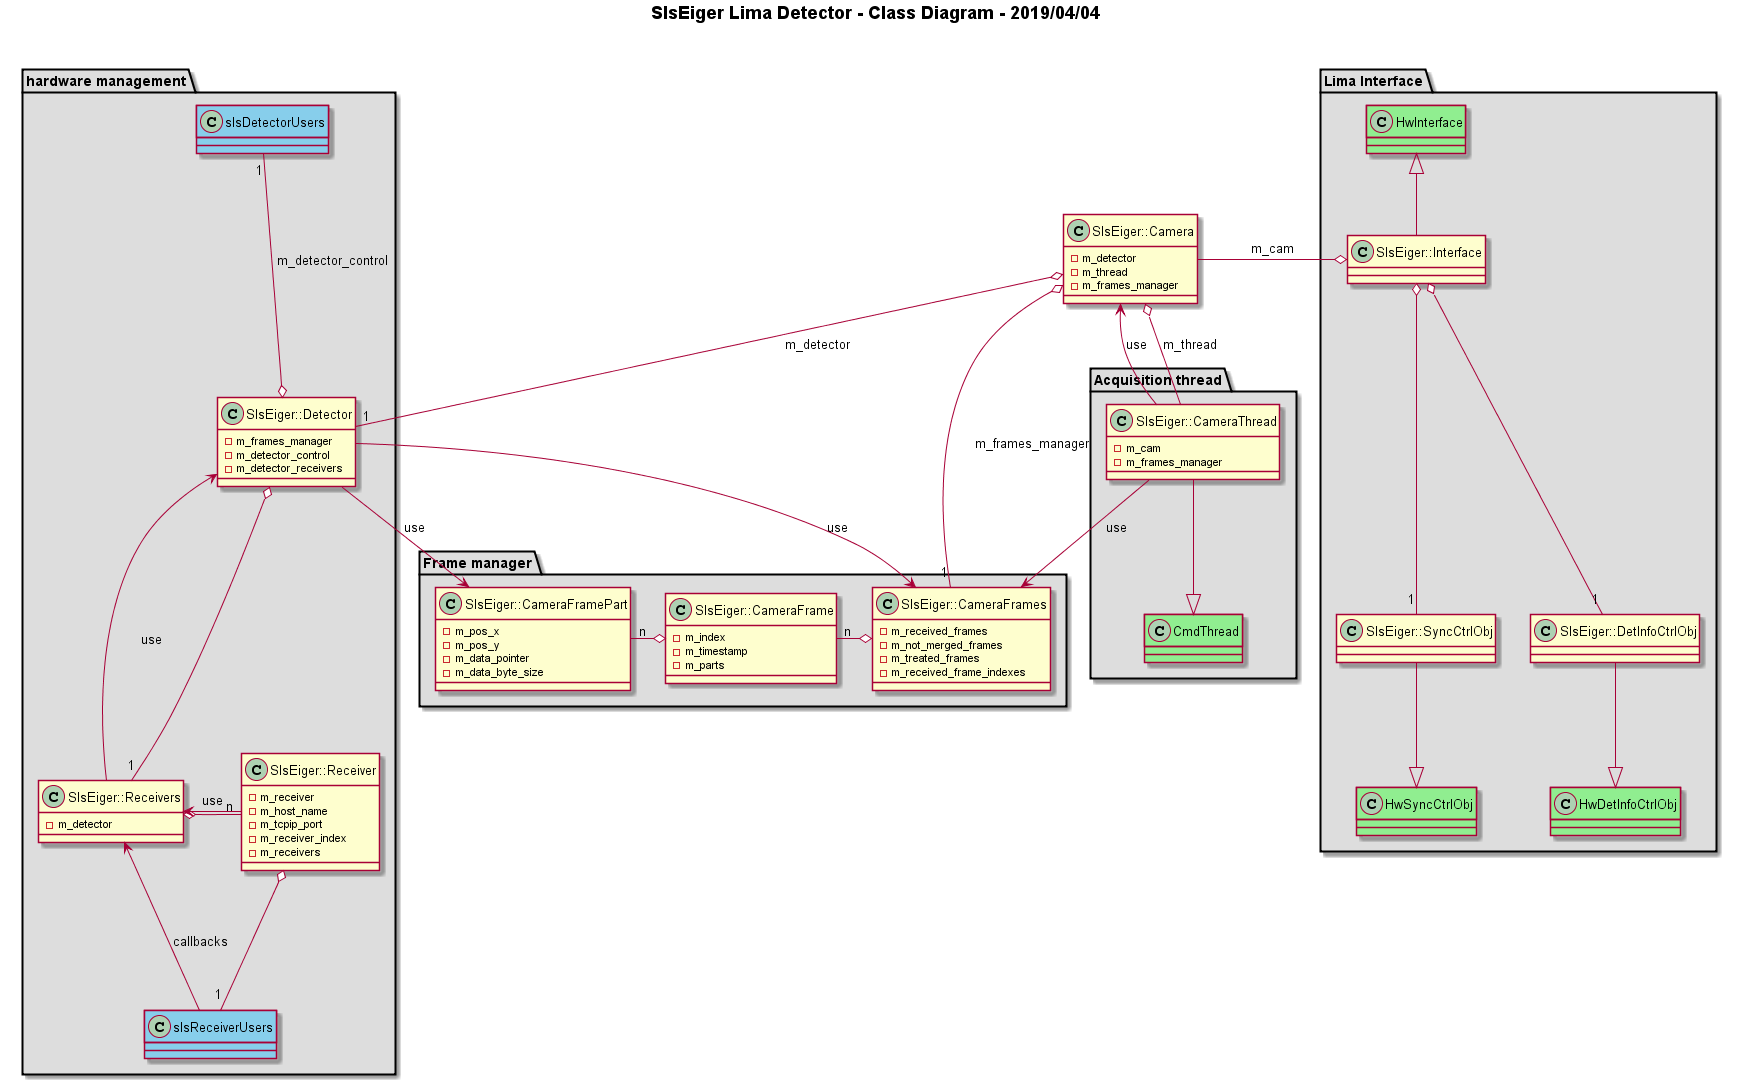

The diagram above was rendered by PlantUML. Its source (embedded in the PNG):
@startuml

title <b>SlsEiger Lima Detector - Class Diagram - 2019/04/04</b>\n 

skinparam classFontSize 13

'----------------------------------------------------------------------------
package "Lima Interface" #DDDDDD {

class HwInterface #TECHNOLOGY {
}

class SlsEiger::Interface {
}

class HwDetInfoCtrlObj #TECHNOLOGY {
}

class HwSyncCtrlObj #TECHNOLOGY {
}

class SlsEiger::SyncCtrlObj {
}

class SlsEiger::DetInfoCtrlObj {
}

HwInterface <|-- SlsEiger::Interface

HwSyncCtrlObj    <|--up SlsEiger::SyncCtrlObj
HwDetInfoCtrlObj <|--up SlsEiger::DetInfoCtrlObj

SlsEiger::Interface o--- "1"  SlsEiger::DetInfoCtrlObj
SlsEiger::Interface o--- "1"  SlsEiger::SyncCtrlObj
}

'----------------------------------------------------------------------------
class SlsEiger::Camera {
  -m_detector
  -m_thread
  -m_frames_manager
}

'----------------------------------------------------------------------------
package "hardware management" #DDDDDD { 


class SlsEiger::Detector {
 -m_frames_manager
 -m_detector_control
 -m_detector_receivers
}

class slsDetectorUsers #SkyBlue { 
}

class SlsEiger::Receivers { 
 -m_detector
}

class SlsEiger::Receiver {
 -m_receiver
 -m_host_name
 -m_tcpip_port
 -m_receiver_index
 -m_receivers
}

class slsReceiverUsers #SkyBlue {
}

SlsEiger::Camera o--right- "1" SlsEiger::Detector : m_detector
SlsEiger::Interface o--left- SlsEiger::Camera : m_cam

SlsEiger::Detector o--up- "1" slsDetectorUsers : "m_detector_control "
SlsEiger::Receiver o--- "1" slsReceiverUsers
SlsEiger::Receivers o--right- "n" SlsEiger::Receiver
SlsEiger::Receiver --> SlsEiger::Receivers : use
SlsEiger::Detector o--- "1" SlsEiger::Receivers
SlsEiger::Receivers --> SlsEiger::Detector : use
slsReceiverUsers --> SlsEiger::Receivers : callbacks
}

'----------------------------------------------------------------------------
package "Frame manager" #DDDDDD {

class SlsEiger::CameraFrames {
 -m_received_frames
 -m_not_merged_frames
 -m_treated_frames
 -m_received_frame_indexes
}

class SlsEiger::CameraFrame {
 -m_index        
 -m_timestamp
 -m_parts
}

class SlsEiger::CameraFramePart {
 -m_pos_x
 -m_pos_y        
 -m_data_pointer
 -m_data_byte_size
}

SlsEiger::CameraFrames o--left- "n" SlsEiger::CameraFrame

SlsEiger::CameraFrame o--left- "n" SlsEiger::CameraFramePart

SlsEiger::Camera o--- "1" SlsEiger::CameraFrames : "m_frames_manager"

SlsEiger::Detector --> SlsEiger::CameraFrames : use

SlsEiger::Detector --> SlsEiger::CameraFramePart : use

}

'----------------------------------------------------------------------------
'----------------------------------------------------------------------------
package "Acquisition thread" #DDDDDD {

class SlsEiger::CameraThread {
 -m_cam
 -m_frames_manager
}

class CmdThread #TECHNOLOGY {
}

CmdThread <|--up SlsEiger::CameraThread
SlsEiger::Camera o-- SlsEiger::CameraThread : m_thread
SlsEiger::CameraThread --> SlsEiger::Camera : use
SlsEiger::CameraThread --> SlsEiger::CameraFrames : use
}





@enduml